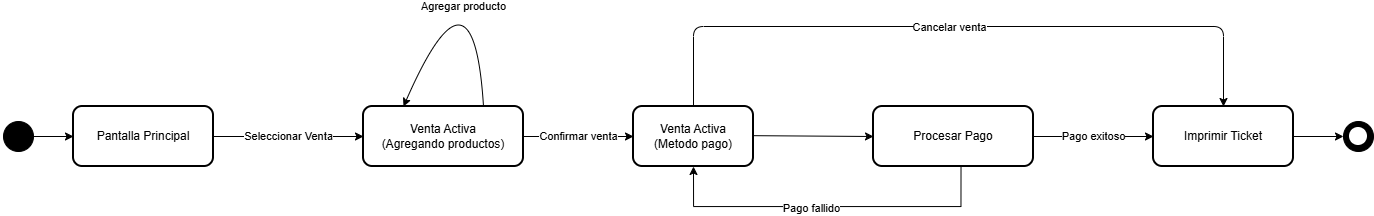

The diagram above was exported from draw.io. Its source (the exported page's mxGraphModel, read from the mxfile embedded in the PNG):
<mxGraphModel dx="3045" dy="825" grid="1" gridSize="10" guides="1" tooltips="1" connect="1" arrows="1" fold="1" page="1" pageScale="1" pageWidth="1100" pageHeight="800" background="none" math="0" shadow="0">
  <root>
    <mxCell id="0" />
    <mxCell id="1" parent="0" />
    <mxCell id="start" parent="1" style="ellipse;whiteSpace=wrap;html=1;aspect=fixed;fillColor=#000000;strokeColor=#000000;" value="" vertex="1">
      <mxGeometry height="30" width="30" x="-80" y="335" as="geometry" />
    </mxCell>
    <mxCell id="trans_start_principal" edge="1" parent="1" source="start" style="endArrow=classic;html=1;rounded=0;" target="principal" value="">
      <mxGeometry height="50" relative="1" width="50" as="geometry">
        <mxPoint x="-20" y="365" as="sourcePoint" />
        <mxPoint y="365" as="targetPoint" />
      </mxGeometry>
    </mxCell>
    <mxCell id="principal" parent="1" style="rounded=1;whiteSpace=wrap;html=1;fillColor=none;strokeColor=#000000;strokeWidth=2;" value="Pantalla Principal" vertex="1">
      <mxGeometry height="60" width="140" x="-10" y="320" as="geometry" />
    </mxCell>
    <mxCell id="trans_principal_venta" edge="1" parent="1" source="principal" style="endArrow=classic;html=1;rounded=0;" target="venta_activa" value="Seleccionar Venta">
      <mxGeometry height="50" relative="1" width="50" as="geometry">
        <mxPoint x="230" y="365" as="sourcePoint" />
        <mxPoint x="280" y="365" as="targetPoint" />
      </mxGeometry>
    </mxCell>
    <mxCell id="k3nW7NTUD_H2HxDbZBmr-2" edge="1" parent="1" style="edgeStyle=none;html=1;entryX=0;entryY=0.5;entryDx=0;entryDy=0;" target="pago" value="">
      <mxGeometry relative="1" as="geometry">
        <mxPoint x="670" y="349.1700000000001" as="sourcePoint" />
        <mxPoint x="780" y="349.1700000000001" as="targetPoint" />
      </mxGeometry>
    </mxCell>
    <mxCell id="venta_activa" parent="1" style="rounded=1;whiteSpace=wrap;html=1;fillColor=none;strokeColor=#000000;strokeWidth=2;" value="Venta Activa&#10;(Agregando productos)" vertex="1">
      <mxGeometry height="60" width="160" x="280" y="320" as="geometry" />
    </mxCell>
    <mxCell id="trans_venta_confirmar" edge="1" parent="1" source="venta_activa" style="endArrow=classic;html=1;rounded=0;entryX=0;entryY=0.5;entryDx=0;entryDy=0;" target="k3nW7NTUD_H2HxDbZBmr-1" value="Confirmar venta">
      <mxGeometry height="50" relative="1" width="50" as="geometry">
        <mxPoint x="440" y="350" as="sourcePoint" />
        <mxPoint x="520" y="460" as="targetPoint" />
      </mxGeometry>
    </mxCell>
    <mxCell id="pago" parent="1" style="rounded=1;whiteSpace=wrap;html=1;fillColor=none;strokeColor=#000000;strokeWidth=2;" value="Procesar Pago" vertex="1">
      <mxGeometry height="60" width="160" x="790" y="320" as="geometry" />
    </mxCell>
    <mxCell id="trans_pago_ticket" edge="1" parent="1" source="pago" style="endArrow=classic;html=1;rounded=0;" target="ticket" value="Pago exitoso">
      <mxGeometry height="50" relative="1" width="50" as="geometry">
        <mxPoint x="930" y="350" as="sourcePoint" />
        <mxPoint x="980" y="350" as="targetPoint" />
      </mxGeometry>
    </mxCell>
    <mxCell id="ticket" parent="1" style="rounded=1;whiteSpace=wrap;html=1;fillColor=none;strokeColor=#000000;strokeWidth=2;" value="Imprimir Ticket" vertex="1">
      <mxGeometry height="60" width="140" x="1070" y="320" as="geometry" />
    </mxCell>
    <mxCell id="trans_ticket_end" edge="1" parent="1" source="ticket" style="endArrow=classic;html=1;rounded=0;" target="end" value="">
      <mxGeometry height="50" relative="1" width="50" as="geometry">
        <mxPoint x="1060" y="350" as="sourcePoint" />
        <mxPoint x="1100" y="350" as="targetPoint" />
      </mxGeometry>
    </mxCell>
    <mxCell id="end" parent="1" style="ellipse;whiteSpace=wrap;html=1;aspect=fixed;fillColor=#000000;strokeColor=#000000;" value="" vertex="1">
      <mxGeometry height="30" width="30" x="1260" y="335" as="geometry" />
    </mxCell>
    <mxCell id="end_inner" parent="1" style="ellipse;whiteSpace=wrap;html=1;aspect=fixed;fillColor=#FFFFFF;strokeColor=#000000;strokeWidth=2;" value="" vertex="1">
      <mxGeometry height="20" width="20" x="1265" y="340" as="geometry" />
    </mxCell>
    <mxCell id="trans_pago_fallo" edge="1" parent="1" source="pago" style="endArrow=classic;html=1;rounded=0;edgeStyle=orthogonalEdgeStyle;entryX=0.5;entryY=1;entryDx=0;entryDy=0;exitX=0.547;exitY=0.985;exitDx=0;exitDy=0;exitPerimeter=0;" target="k3nW7NTUD_H2HxDbZBmr-1" value="">
      <mxGeometry height="50" relative="1" width="50" x="0.1906" y="50" as="geometry">
        <mxPoint as="offset" />
        <Array as="points">
          <mxPoint x="878" y="420" />
          <mxPoint x="610" y="420" />
        </Array>
        <mxPoint x="650" y="410" as="sourcePoint" />
        <mxPoint x="600" y="410" as="targetPoint" />
      </mxGeometry>
    </mxCell>
    <mxCell id="F3ocDsCPCG7rVUafP422-12" connectable="0" parent="trans_pago_fallo" style="edgeLabel;html=1;align=center;verticalAlign=middle;resizable=0;points=[];" value="&lt;span style=&quot;color: rgb(0, 0, 0);&quot;&gt;Pago fallido&lt;/span&gt;" vertex="1">
      <mxGeometry relative="1" x="-0.196" y="1" as="geometry">
        <mxPoint x="-51" as="offset" />
      </mxGeometry>
    </mxCell>
    <mxCell id="F3ocDsCPCG7rVUafP422-1" edge="1" parent="1" source="venta_activa" style="endArrow=classic;html=1;rounded=0;curved=1;entryX=0.25;entryY=0;entryDx=0;entryDy=0;exitX=0.75;exitY=0;exitDx=0;exitDy=0;" target="venta_activa" value="Agregar producto">
      <mxGeometry height="50" relative="1" width="50" x="-0.3966" y="14" as="geometry">
        <mxPoint as="offset" />
        <Array as="points">
          <mxPoint x="390" y="160" />
        </Array>
        <mxPoint x="610" y="240" as="sourcePoint" />
        <mxPoint x="320" y="260" as="targetPoint" />
      </mxGeometry>
    </mxCell>
    <mxCell id="F3ocDsCPCG7rVUafP422-3" edge="1" parent="1" source="start" style="edgeStyle=none;html=1;exitX=1;exitY=0;exitDx=0;exitDy=0;entryX=0;entryY=0;entryDx=0;entryDy=0;" target="start">
      <mxGeometry relative="1" as="geometry" />
    </mxCell>
    <mxCell id="k3nW7NTUD_H2HxDbZBmr-3" edge="1" parent="1" source="k3nW7NTUD_H2HxDbZBmr-1" style="edgeStyle=none;html=1;entryX=0.5;entryY=0;entryDx=0;entryDy=0;" target="ticket">
      <mxGeometry relative="1" as="geometry">
        <Array as="points">
          <mxPoint x="610" y="240" />
          <mxPoint x="1140" y="240" />
        </Array>
      </mxGeometry>
    </mxCell>
    <mxCell id="k3nW7NTUD_H2HxDbZBmr-4" connectable="0" parent="k3nW7NTUD_H2HxDbZBmr-3" style="edgeLabel;html=1;align=center;verticalAlign=middle;resizable=0;points=[];" value="Cancelar venta" vertex="1">
      <mxGeometry relative="1" x="-0.0299" as="geometry">
        <mxPoint x="1" as="offset" />
      </mxGeometry>
    </mxCell>
    <mxCell id="k3nW7NTUD_H2HxDbZBmr-1" parent="1" style="whiteSpace=wrap;html=1;fillColor=none;strokeColor=#000000;rounded=1;strokeWidth=2;" value="&lt;span style=&quot;color: rgb(0, 0, 0);&quot;&gt;Venta Activa&lt;/span&gt;&lt;br style=&quot;color: rgb(63, 63, 63); scrollbar-color: rgb(226, 226, 226) rgb(251, 251, 251);&quot;&gt;&lt;span style=&quot;color: rgb(0, 0, 0);&quot;&gt;(Metodo pago)&lt;/span&gt;" vertex="1">
      <mxGeometry height="60" width="120" x="550" y="320" as="geometry" />
    </mxCell>
  </root>
</mxGraphModel>